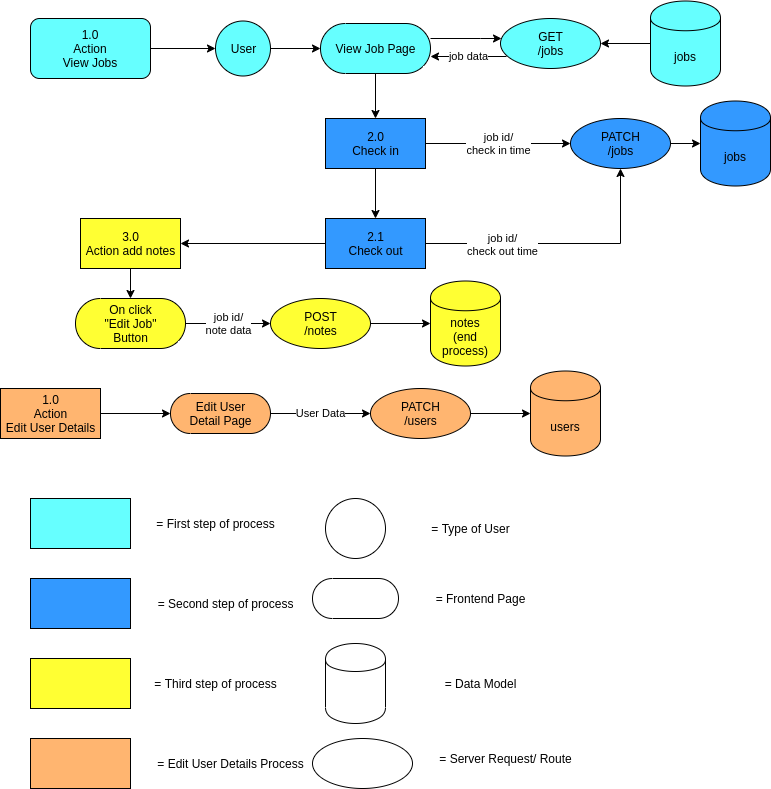

The diagram above was exported from draw.io. Its source (the exported page's mxGraphModel, read from the mxfile embedded in the PNG):
<mxGraphModel dx="1108" dy="568" grid="1" gridSize="10" guides="1" tooltips="1" connect="1" arrows="1" fold="1" page="1" pageScale="1" pageWidth="827" pageHeight="1169" math="0" shadow="0">
  <root>
    <mxCell id="0" />
    <mxCell id="1" parent="0" />
    <mxCell id="BIkiCdVNS_QOCVuJhLk5-2" value="" style="edgeStyle=orthogonalEdgeStyle;rounded=0;orthogonalLoop=1;jettySize=auto;html=1;" edge="1" parent="1" source="D7T0AkWI1bVWyNtsz9O3-1" target="BIkiCdVNS_QOCVuJhLk5-1">
      <mxGeometry relative="1" as="geometry" />
    </mxCell>
    <mxCell id="D7T0AkWI1bVWyNtsz9O3-1" value="1.0&lt;br&gt;Action&lt;br&gt;View Jobs" style="rounded=1;whiteSpace=wrap;html=1;fillColor=#66FFFF;" parent="1" vertex="1">
      <mxGeometry x="40" y="40" width="120" height="60" as="geometry" />
    </mxCell>
    <mxCell id="D7T0AkWI1bVWyNtsz9O3-15" value="" style="edgeStyle=orthogonalEdgeStyle;rounded=0;orthogonalLoop=1;jettySize=auto;html=1;" parent="1" source="D7T0AkWI1bVWyNtsz9O3-5" target="D7T0AkWI1bVWyNtsz9O3-14" edge="1">
      <mxGeometry relative="1" as="geometry" />
    </mxCell>
    <mxCell id="BIkiCdVNS_QOCVuJhLk5-6" value="" style="edgeStyle=orthogonalEdgeStyle;rounded=0;orthogonalLoop=1;jettySize=auto;html=1;" edge="1" parent="1" source="D7T0AkWI1bVWyNtsz9O3-5" target="BIkiCdVNS_QOCVuJhLk5-4">
      <mxGeometry relative="1" as="geometry">
        <Array as="points">
          <mxPoint x="490" y="60" />
          <mxPoint x="490" y="60" />
        </Array>
      </mxGeometry>
    </mxCell>
    <mxCell id="D7T0AkWI1bVWyNtsz9O3-5" value="View Job Page" style="html=1;dashed=0;whitespace=wrap;shape=mxgraph.dfd.start;fillColor=#66FFFF;" parent="1" vertex="1">
      <mxGeometry x="330" y="45" width="110" height="50" as="geometry" />
    </mxCell>
    <mxCell id="D7T0AkWI1bVWyNtsz9O3-10" value="job data" style="edgeStyle=orthogonalEdgeStyle;rounded=0;orthogonalLoop=1;jettySize=auto;html=1;exitX=0.06;exitY=0.76;exitDx=0;exitDy=0;exitPerimeter=0;" parent="1" source="BIkiCdVNS_QOCVuJhLk5-4" target="D7T0AkWI1bVWyNtsz9O3-5" edge="1">
      <mxGeometry relative="1" as="geometry">
        <Array as="points">
          <mxPoint x="470" y="78" />
          <mxPoint x="470" y="78" />
        </Array>
        <mxPoint x="490" y="90" as="sourcePoint" />
      </mxGeometry>
    </mxCell>
    <mxCell id="BIkiCdVNS_QOCVuJhLk5-7" value="" style="edgeStyle=orthogonalEdgeStyle;rounded=0;orthogonalLoop=1;jettySize=auto;html=1;" edge="1" parent="1" source="D7T0AkWI1bVWyNtsz9O3-9" target="BIkiCdVNS_QOCVuJhLk5-4">
      <mxGeometry relative="1" as="geometry" />
    </mxCell>
    <mxCell id="D7T0AkWI1bVWyNtsz9O3-9" value="jobs" style="shape=cylinder;whiteSpace=wrap;html=1;boundedLbl=1;backgroundOutline=1;fillColor=#66FFFF;" parent="1" vertex="1">
      <mxGeometry x="660" y="22.5" width="70" height="85" as="geometry" />
    </mxCell>
    <mxCell id="D7T0AkWI1bVWyNtsz9O3-18" value="job id/&lt;br&gt;check in time" style="edgeStyle=orthogonalEdgeStyle;rounded=0;orthogonalLoop=1;jettySize=auto;html=1;entryX=0;entryY=0.5;entryDx=0;entryDy=0;" parent="1" source="D7T0AkWI1bVWyNtsz9O3-14" target="BIkiCdVNS_QOCVuJhLk5-5" edge="1">
      <mxGeometry relative="1" as="geometry">
        <Array as="points" />
        <mxPoint x="560" y="160" as="targetPoint" />
      </mxGeometry>
    </mxCell>
    <mxCell id="D7T0AkWI1bVWyNtsz9O3-20" value="" style="edgeStyle=orthogonalEdgeStyle;rounded=0;orthogonalLoop=1;jettySize=auto;html=1;" parent="1" source="D7T0AkWI1bVWyNtsz9O3-14" target="D7T0AkWI1bVWyNtsz9O3-17" edge="1">
      <mxGeometry relative="1" as="geometry" />
    </mxCell>
    <mxCell id="D7T0AkWI1bVWyNtsz9O3-14" value="2.0&lt;br&gt;Check in" style="html=1;dashed=0;whitespace=wrap;fillColor=#3399FF;" parent="1" vertex="1">
      <mxGeometry x="335" y="140" width="100" height="50" as="geometry" />
    </mxCell>
    <mxCell id="D7T0AkWI1bVWyNtsz9O3-21" style="edgeStyle=orthogonalEdgeStyle;rounded=0;orthogonalLoop=1;jettySize=auto;html=1;entryX=0.5;entryY=1;entryDx=0;entryDy=0;" parent="1" source="D7T0AkWI1bVWyNtsz9O3-17" target="BIkiCdVNS_QOCVuJhLk5-5" edge="1">
      <mxGeometry relative="1" as="geometry">
        <mxPoint x="630" y="230" as="targetPoint" />
      </mxGeometry>
    </mxCell>
    <mxCell id="D7T0AkWI1bVWyNtsz9O3-22" value="job id/&lt;br&gt;check out time" style="edgeLabel;html=1;align=center;verticalAlign=middle;resizable=0;points=[];" parent="D7T0AkWI1bVWyNtsz9O3-21" vertex="1" connectable="0">
      <mxGeometry x="-0.437" relative="1" as="geometry">
        <mxPoint as="offset" />
      </mxGeometry>
    </mxCell>
    <mxCell id="D7T0AkWI1bVWyNtsz9O3-24" style="edgeStyle=orthogonalEdgeStyle;rounded=0;orthogonalLoop=1;jettySize=auto;html=1;entryX=1;entryY=0.5;entryDx=0;entryDy=0;" parent="1" source="D7T0AkWI1bVWyNtsz9O3-17" target="D7T0AkWI1bVWyNtsz9O3-23" edge="1">
      <mxGeometry relative="1" as="geometry" />
    </mxCell>
    <mxCell id="D7T0AkWI1bVWyNtsz9O3-17" value="2.1&lt;br&gt;Check out" style="html=1;dashed=0;whitespace=wrap;fillColor=#3399FF;" parent="1" vertex="1">
      <mxGeometry x="335" y="240" width="100" height="50" as="geometry" />
    </mxCell>
    <mxCell id="D7T0AkWI1bVWyNtsz9O3-26" value="" style="edgeStyle=orthogonalEdgeStyle;rounded=0;orthogonalLoop=1;jettySize=auto;html=1;" parent="1" source="D7T0AkWI1bVWyNtsz9O3-23" target="D7T0AkWI1bVWyNtsz9O3-25" edge="1">
      <mxGeometry relative="1" as="geometry" />
    </mxCell>
    <mxCell id="D7T0AkWI1bVWyNtsz9O3-23" value="3.0&lt;br&gt;Action add notes" style="html=1;dashed=0;whitespace=wrap;fillColor=#FFFF33;" parent="1" vertex="1">
      <mxGeometry x="90" y="240" width="100" height="50" as="geometry" />
    </mxCell>
    <mxCell id="D7T0AkWI1bVWyNtsz9O3-28" value="job id/&lt;br&gt;note data" style="edgeStyle=orthogonalEdgeStyle;rounded=0;orthogonalLoop=1;jettySize=auto;html=1;entryX=0;entryY=0.5;entryDx=0;entryDy=0;" parent="1" source="D7T0AkWI1bVWyNtsz9O3-25" target="BIkiCdVNS_QOCVuJhLk5-12" edge="1">
      <mxGeometry relative="1" as="geometry">
        <mxPoint x="270" y="345" as="targetPoint" />
      </mxGeometry>
    </mxCell>
    <mxCell id="D7T0AkWI1bVWyNtsz9O3-25" value="On click&lt;br&gt;&quot;Edit Job&quot;&lt;br&gt;Button" style="html=1;dashed=0;whitespace=wrap;shape=mxgraph.dfd.start;fillColor=#FFFF33;" parent="1" vertex="1">
      <mxGeometry x="85" y="320" width="110" height="50" as="geometry" />
    </mxCell>
    <mxCell id="D7T0AkWI1bVWyNtsz9O3-29" value="notes&lt;br&gt;(end process)" style="shape=cylinder;whiteSpace=wrap;html=1;boundedLbl=1;backgroundOutline=1;fillColor=#FFFF33;" parent="1" vertex="1">
      <mxGeometry x="440" y="302.5" width="70" height="85" as="geometry" />
    </mxCell>
    <mxCell id="BIkiCdVNS_QOCVuJhLk5-15" value="" style="edgeStyle=orthogonalEdgeStyle;rounded=0;orthogonalLoop=1;jettySize=auto;html=1;" edge="1" parent="1" source="D7T0AkWI1bVWyNtsz9O3-35" target="BIkiCdVNS_QOCVuJhLk5-14">
      <mxGeometry relative="1" as="geometry" />
    </mxCell>
    <mxCell id="D7T0AkWI1bVWyNtsz9O3-35" value="1.0&lt;br&gt;Action&lt;br&gt;Edit User Details" style="html=1;dashed=0;whitespace=wrap;fillColor=#FFB570;" parent="1" vertex="1">
      <mxGeometry x="10" y="410" width="100" height="50" as="geometry" />
    </mxCell>
    <mxCell id="BIkiCdVNS_QOCVuJhLk5-3" value="" style="edgeStyle=orthogonalEdgeStyle;rounded=0;orthogonalLoop=1;jettySize=auto;html=1;" edge="1" parent="1" source="BIkiCdVNS_QOCVuJhLk5-1" target="D7T0AkWI1bVWyNtsz9O3-5">
      <mxGeometry relative="1" as="geometry" />
    </mxCell>
    <mxCell id="BIkiCdVNS_QOCVuJhLk5-1" value="User" style="shape=ellipse;html=1;dashed=0;whitespace=wrap;aspect=fixed;perimeter=ellipsePerimeter;fillColor=#66FFFF;" vertex="1" parent="1">
      <mxGeometry x="225" y="42.5" width="55" height="55" as="geometry" />
    </mxCell>
    <mxCell id="BIkiCdVNS_QOCVuJhLk5-4" value="GET&lt;br&gt;/jobs" style="shape=ellipse;html=1;dashed=0;whitespace=wrap;perimeter=ellipsePerimeter;fillColor=#66FFFF;" vertex="1" parent="1">
      <mxGeometry x="510" y="40" width="100" height="50" as="geometry" />
    </mxCell>
    <mxCell id="BIkiCdVNS_QOCVuJhLk5-11" value="" style="edgeStyle=orthogonalEdgeStyle;rounded=0;orthogonalLoop=1;jettySize=auto;html=1;" edge="1" parent="1" source="BIkiCdVNS_QOCVuJhLk5-5" target="BIkiCdVNS_QOCVuJhLk5-8">
      <mxGeometry relative="1" as="geometry" />
    </mxCell>
    <mxCell id="BIkiCdVNS_QOCVuJhLk5-5" value="PATCH&lt;br&gt;/jobs" style="shape=ellipse;html=1;dashed=0;whitespace=wrap;perimeter=ellipsePerimeter;fillColor=#3399FF;" vertex="1" parent="1">
      <mxGeometry x="580" y="140" width="100" height="50" as="geometry" />
    </mxCell>
    <mxCell id="BIkiCdVNS_QOCVuJhLk5-8" value="jobs" style="shape=cylinder;whiteSpace=wrap;html=1;boundedLbl=1;backgroundOutline=1;fillColor=#3399FF;" vertex="1" parent="1">
      <mxGeometry x="710" y="122.5" width="70" height="85" as="geometry" />
    </mxCell>
    <mxCell id="BIkiCdVNS_QOCVuJhLk5-13" value="" style="edgeStyle=orthogonalEdgeStyle;rounded=0;orthogonalLoop=1;jettySize=auto;html=1;" edge="1" parent="1" source="BIkiCdVNS_QOCVuJhLk5-12" target="D7T0AkWI1bVWyNtsz9O3-29">
      <mxGeometry relative="1" as="geometry" />
    </mxCell>
    <mxCell id="BIkiCdVNS_QOCVuJhLk5-12" value="POST&lt;br&gt;/notes" style="shape=ellipse;html=1;dashed=0;whitespace=wrap;perimeter=ellipsePerimeter;fillColor=#FFFF33;" vertex="1" parent="1">
      <mxGeometry x="280" y="320" width="100" height="50" as="geometry" />
    </mxCell>
    <mxCell id="BIkiCdVNS_QOCVuJhLk5-17" value="User Data" style="edgeStyle=orthogonalEdgeStyle;rounded=0;orthogonalLoop=1;jettySize=auto;html=1;" edge="1" parent="1" source="BIkiCdVNS_QOCVuJhLk5-14" target="BIkiCdVNS_QOCVuJhLk5-16">
      <mxGeometry relative="1" as="geometry">
        <Array as="points">
          <mxPoint x="310" y="435" />
          <mxPoint x="310" y="435" />
        </Array>
      </mxGeometry>
    </mxCell>
    <mxCell id="BIkiCdVNS_QOCVuJhLk5-14" value="Edit User&lt;br&gt;Detail Page" style="html=1;dashed=0;whitespace=wrap;shape=mxgraph.dfd.start;fillColor=#FFB570;" vertex="1" parent="1">
      <mxGeometry x="180" y="415" width="100" height="40" as="geometry" />
    </mxCell>
    <mxCell id="BIkiCdVNS_QOCVuJhLk5-19" value="" style="edgeStyle=orthogonalEdgeStyle;rounded=0;orthogonalLoop=1;jettySize=auto;html=1;" edge="1" parent="1" source="BIkiCdVNS_QOCVuJhLk5-16" target="BIkiCdVNS_QOCVuJhLk5-18">
      <mxGeometry relative="1" as="geometry" />
    </mxCell>
    <mxCell id="BIkiCdVNS_QOCVuJhLk5-16" value="PATCH&lt;br&gt;/users" style="shape=ellipse;html=1;dashed=0;whitespace=wrap;perimeter=ellipsePerimeter;fillColor=#FFB570;" vertex="1" parent="1">
      <mxGeometry x="380" y="410" width="100" height="50" as="geometry" />
    </mxCell>
    <mxCell id="BIkiCdVNS_QOCVuJhLk5-18" value="users" style="shape=cylinder;whiteSpace=wrap;html=1;boundedLbl=1;backgroundOutline=1;fillColor=#FFB570;" vertex="1" parent="1">
      <mxGeometry x="540" y="392.5" width="70" height="85" as="geometry" />
    </mxCell>
    <mxCell id="BIkiCdVNS_QOCVuJhLk5-20" value="" style="html=1;dashed=0;whitespace=wrap;fillColor=#66FFFF;" vertex="1" parent="1">
      <mxGeometry x="40" y="520" width="100" height="50" as="geometry" />
    </mxCell>
    <mxCell id="BIkiCdVNS_QOCVuJhLk5-21" value="" style="html=1;dashed=0;whitespace=wrap;fillColor=#3399FF;" vertex="1" parent="1">
      <mxGeometry x="40" y="600" width="100" height="50" as="geometry" />
    </mxCell>
    <mxCell id="BIkiCdVNS_QOCVuJhLk5-22" value="" style="html=1;dashed=0;whitespace=wrap;fillColor=#FFFF33;" vertex="1" parent="1">
      <mxGeometry x="40" y="680" width="100" height="50" as="geometry" />
    </mxCell>
    <mxCell id="BIkiCdVNS_QOCVuJhLk5-23" value="" style="html=1;dashed=0;whitespace=wrap;fillColor=#FFB570;" vertex="1" parent="1">
      <mxGeometry x="40" y="760" width="100" height="50" as="geometry" />
    </mxCell>
    <mxCell id="BIkiCdVNS_QOCVuJhLk5-24" value="" style="shape=ellipse;html=1;dashed=0;whitespace=wrap;aspect=fixed;perimeter=ellipsePerimeter;" vertex="1" parent="1">
      <mxGeometry x="335" y="520" width="60" height="60" as="geometry" />
    </mxCell>
    <mxCell id="BIkiCdVNS_QOCVuJhLk5-25" value="" style="html=1;dashed=0;whitespace=wrap;shape=mxgraph.dfd.start" vertex="1" parent="1">
      <mxGeometry x="322" y="600" width="86" height="40" as="geometry" />
    </mxCell>
    <mxCell id="BIkiCdVNS_QOCVuJhLk5-26" value="" style="shape=cylinder;whiteSpace=wrap;html=1;boundedLbl=1;backgroundOutline=1;" vertex="1" parent="1">
      <mxGeometry x="335" y="665" width="60" height="80" as="geometry" />
    </mxCell>
    <mxCell id="BIkiCdVNS_QOCVuJhLk5-27" value="" style="shape=ellipse;html=1;dashed=0;whitespace=wrap;perimeter=ellipsePerimeter;" vertex="1" parent="1">
      <mxGeometry x="322" y="760" width="100" height="50" as="geometry" />
    </mxCell>
    <mxCell id="BIkiCdVNS_QOCVuJhLk5-28" value="= Type of User" style="text;html=1;align=center;verticalAlign=middle;resizable=0;points=[];autosize=1;" vertex="1" parent="1">
      <mxGeometry x="435" y="540" width="90" height="20" as="geometry" />
    </mxCell>
    <mxCell id="BIkiCdVNS_QOCVuJhLk5-29" value="= Frontend Page" style="text;html=1;align=center;verticalAlign=middle;resizable=0;points=[];autosize=1;" vertex="1" parent="1">
      <mxGeometry x="435" y="610" width="110" height="20" as="geometry" />
    </mxCell>
    <mxCell id="BIkiCdVNS_QOCVuJhLk5-30" value="= Data Model" style="text;html=1;align=center;verticalAlign=middle;resizable=0;points=[];autosize=1;" vertex="1" parent="1">
      <mxGeometry x="445" y="695" width="90" height="20" as="geometry" />
    </mxCell>
    <mxCell id="BIkiCdVNS_QOCVuJhLk5-31" value="= Server Request/ Route" style="text;html=1;align=center;verticalAlign=middle;resizable=0;points=[];autosize=1;" vertex="1" parent="1">
      <mxGeometry x="440" y="770" width="150" height="20" as="geometry" />
    </mxCell>
    <mxCell id="BIkiCdVNS_QOCVuJhLk5-32" value="= First step of process" style="text;html=1;align=center;verticalAlign=middle;resizable=0;points=[];autosize=1;" vertex="1" parent="1">
      <mxGeometry x="160" y="535" width="130" height="20" as="geometry" />
    </mxCell>
    <mxCell id="BIkiCdVNS_QOCVuJhLk5-33" value="= Second step of process" style="text;html=1;align=center;verticalAlign=middle;resizable=0;points=[];autosize=1;" vertex="1" parent="1">
      <mxGeometry x="160" y="615" width="150" height="20" as="geometry" />
    </mxCell>
    <mxCell id="BIkiCdVNS_QOCVuJhLk5-34" value="= Third step of process" style="text;html=1;align=center;verticalAlign=middle;resizable=0;points=[];autosize=1;" vertex="1" parent="1">
      <mxGeometry x="155" y="695" width="140" height="20" as="geometry" />
    </mxCell>
    <mxCell id="BIkiCdVNS_QOCVuJhLk5-35" value="= Edit User Details Process" style="text;html=1;align=center;verticalAlign=middle;resizable=0;points=[];autosize=1;" vertex="1" parent="1">
      <mxGeometry x="160" y="775" width="160" height="20" as="geometry" />
    </mxCell>
  </root>
</mxGraphModel>